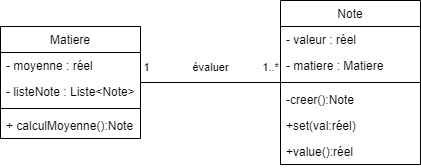

The diagram above was exported from draw.io. Its source (the exported page's mxGraphModel, read from the mxfile embedded in the PNG):
<mxGraphModel dx="1038" dy="647" grid="1" gridSize="10" guides="1" tooltips="1" connect="1" arrows="1" fold="1" page="1" pageScale="1" pageWidth="827" pageHeight="1169" math="0" shadow="0">
  <root>
    <mxCell id="GwW_J_Ak3wQtgudGpIhU-0" />
    <mxCell id="GwW_J_Ak3wQtgudGpIhU-1" parent="GwW_J_Ak3wQtgudGpIhU-0" />
    <mxCell id="GwW_J_Ak3wQtgudGpIhU-2" style="edgeStyle=orthogonalEdgeStyle;rounded=0;orthogonalLoop=1;jettySize=auto;html=1;endArrow=none;endFill=0;" edge="1" parent="GwW_J_Ak3wQtgudGpIhU-1" source="GwW_J_Ak3wQtgudGpIhU-6" target="GwW_J_Ak3wQtgudGpIhU-11">
      <mxGeometry relative="1" as="geometry" />
    </mxCell>
    <mxCell id="GwW_J_Ak3wQtgudGpIhU-3" value="évaluer" style="edgeLabel;html=1;align=center;verticalAlign=middle;resizable=0;points=[];" vertex="1" connectable="0" parent="GwW_J_Ak3wQtgudGpIhU-2">
      <mxGeometry x="-0.2531" y="-1" relative="1" as="geometry">
        <mxPoint x="17.62" y="-17" as="offset" />
      </mxGeometry>
    </mxCell>
    <mxCell id="GwW_J_Ak3wQtgudGpIhU-4" value="1" style="edgeLabel;html=1;align=center;verticalAlign=middle;resizable=0;points=[];" vertex="1" connectable="0" parent="GwW_J_Ak3wQtgudGpIhU-2">
      <mxGeometry x="-0.9265" y="1" relative="1" as="geometry">
        <mxPoint y="-15" as="offset" />
      </mxGeometry>
    </mxCell>
    <mxCell id="GwW_J_Ak3wQtgudGpIhU-5" value="1..*" style="edgeLabel;html=1;align=center;verticalAlign=middle;resizable=0;points=[];" vertex="1" connectable="0" parent="GwW_J_Ak3wQtgudGpIhU-2">
      <mxGeometry x="0.7061" relative="1" as="geometry">
        <mxPoint x="10.48" y="-16" as="offset" />
      </mxGeometry>
    </mxCell>
    <mxCell id="GwW_J_Ak3wQtgudGpIhU-6" value="Matiere" style="swimlane;fontStyle=0;childLayout=stackLayout;horizontal=1;startSize=26;fillColor=none;horizontalStack=0;resizeParent=1;resizeParentMax=0;resizeLast=0;collapsible=1;marginBottom=0;" vertex="1" parent="GwW_J_Ak3wQtgudGpIhU-1">
      <mxGeometry x="270" y="436" width="140" height="112" as="geometry" />
    </mxCell>
    <mxCell id="GwW_J_Ak3wQtgudGpIhU-7" value="- moyenne : réel" style="text;strokeColor=none;fillColor=none;align=left;verticalAlign=top;spacingLeft=4;spacingRight=4;overflow=hidden;rotatable=0;points=[[0,0.5],[1,0.5]];portConstraint=eastwest;" vertex="1" parent="GwW_J_Ak3wQtgudGpIhU-6">
      <mxGeometry y="26" width="140" height="26" as="geometry" />
    </mxCell>
    <mxCell id="GwW_J_Ak3wQtgudGpIhU-8" value="- listeNote : Liste&lt;Note&gt;" style="text;strokeColor=none;fillColor=none;align=left;verticalAlign=top;spacingLeft=4;spacingRight=4;overflow=hidden;rotatable=0;points=[[0,0.5],[1,0.5]];portConstraint=eastwest;" vertex="1" parent="GwW_J_Ak3wQtgudGpIhU-6">
      <mxGeometry y="52" width="140" height="26" as="geometry" />
    </mxCell>
    <mxCell id="GwW_J_Ak3wQtgudGpIhU-9" value="" style="line;strokeWidth=1;fillColor=none;align=left;verticalAlign=middle;spacingTop=-1;spacingLeft=3;spacingRight=3;rotatable=0;labelPosition=right;points=[];portConstraint=eastwest;" vertex="1" parent="GwW_J_Ak3wQtgudGpIhU-6">
      <mxGeometry y="78" width="140" height="8" as="geometry" />
    </mxCell>
    <mxCell id="GwW_J_Ak3wQtgudGpIhU-10" value="+ calculMoyenne():Note" style="text;strokeColor=none;fillColor=none;align=left;verticalAlign=top;spacingLeft=4;spacingRight=4;overflow=hidden;rotatable=0;points=[[0,0.5],[1,0.5]];portConstraint=eastwest;" vertex="1" parent="GwW_J_Ak3wQtgudGpIhU-6">
      <mxGeometry y="86" width="140" height="26" as="geometry" />
    </mxCell>
    <mxCell id="GwW_J_Ak3wQtgudGpIhU-11" value="Note" style="swimlane;fontStyle=0;childLayout=stackLayout;horizontal=1;startSize=26;fillColor=none;horizontalStack=0;resizeParent=1;resizeParentMax=0;resizeLast=0;collapsible=1;marginBottom=0;" vertex="1" parent="GwW_J_Ak3wQtgudGpIhU-1">
      <mxGeometry x="550" y="410" width="140" height="164" as="geometry" />
    </mxCell>
    <mxCell id="GwW_J_Ak3wQtgudGpIhU-12" value="- valeur : réel" style="text;strokeColor=none;fillColor=none;align=left;verticalAlign=top;spacingLeft=4;spacingRight=4;overflow=hidden;rotatable=0;points=[[0,0.5],[1,0.5]];portConstraint=eastwest;" vertex="1" parent="GwW_J_Ak3wQtgudGpIhU-11">
      <mxGeometry y="26" width="140" height="26" as="geometry" />
    </mxCell>
    <mxCell id="GwW_J_Ak3wQtgudGpIhU-13" value="- matiere : Matiere" style="text;strokeColor=none;align=left;verticalAlign=top;spacingLeft=4;spacingRight=4;overflow=hidden;rotatable=0;points=[[0,0.5],[1,0.5]];portConstraint=eastwest;" vertex="1" parent="GwW_J_Ak3wQtgudGpIhU-11">
      <mxGeometry y="52" width="140" height="26" as="geometry" />
    </mxCell>
    <mxCell id="GwW_J_Ak3wQtgudGpIhU-14" value="" style="line;strokeWidth=1;fillColor=none;align=left;verticalAlign=middle;spacingTop=-1;spacingLeft=3;spacingRight=3;rotatable=0;labelPosition=right;points=[];portConstraint=eastwest;" vertex="1" parent="GwW_J_Ak3wQtgudGpIhU-11">
      <mxGeometry y="78" width="140" height="8" as="geometry" />
    </mxCell>
    <mxCell id="GwW_J_Ak3wQtgudGpIhU-15" value="-creer():Note" style="text;strokeColor=none;fillColor=none;align=left;verticalAlign=top;spacingLeft=4;spacingRight=4;overflow=hidden;rotatable=0;points=[[0,0.5],[1,0.5]];portConstraint=eastwest;" vertex="1" parent="GwW_J_Ak3wQtgudGpIhU-11">
      <mxGeometry y="86" width="140" height="26" as="geometry" />
    </mxCell>
    <mxCell id="GwW_J_Ak3wQtgudGpIhU-16" value="+set(val:réel)" style="text;strokeColor=none;fillColor=none;align=left;verticalAlign=top;spacingLeft=4;spacingRight=4;overflow=hidden;rotatable=0;points=[[0,0.5],[1,0.5]];portConstraint=eastwest;" vertex="1" parent="GwW_J_Ak3wQtgudGpIhU-11">
      <mxGeometry y="112" width="140" height="26" as="geometry" />
    </mxCell>
    <mxCell id="GwW_J_Ak3wQtgudGpIhU-17" value="+value():réel" style="text;strokeColor=none;fillColor=none;align=left;verticalAlign=top;spacingLeft=4;spacingRight=4;overflow=hidden;rotatable=0;points=[[0,0.5],[1,0.5]];portConstraint=eastwest;" vertex="1" parent="GwW_J_Ak3wQtgudGpIhU-11">
      <mxGeometry y="138" width="140" height="26" as="geometry" />
    </mxCell>
  </root>
</mxGraphModel>